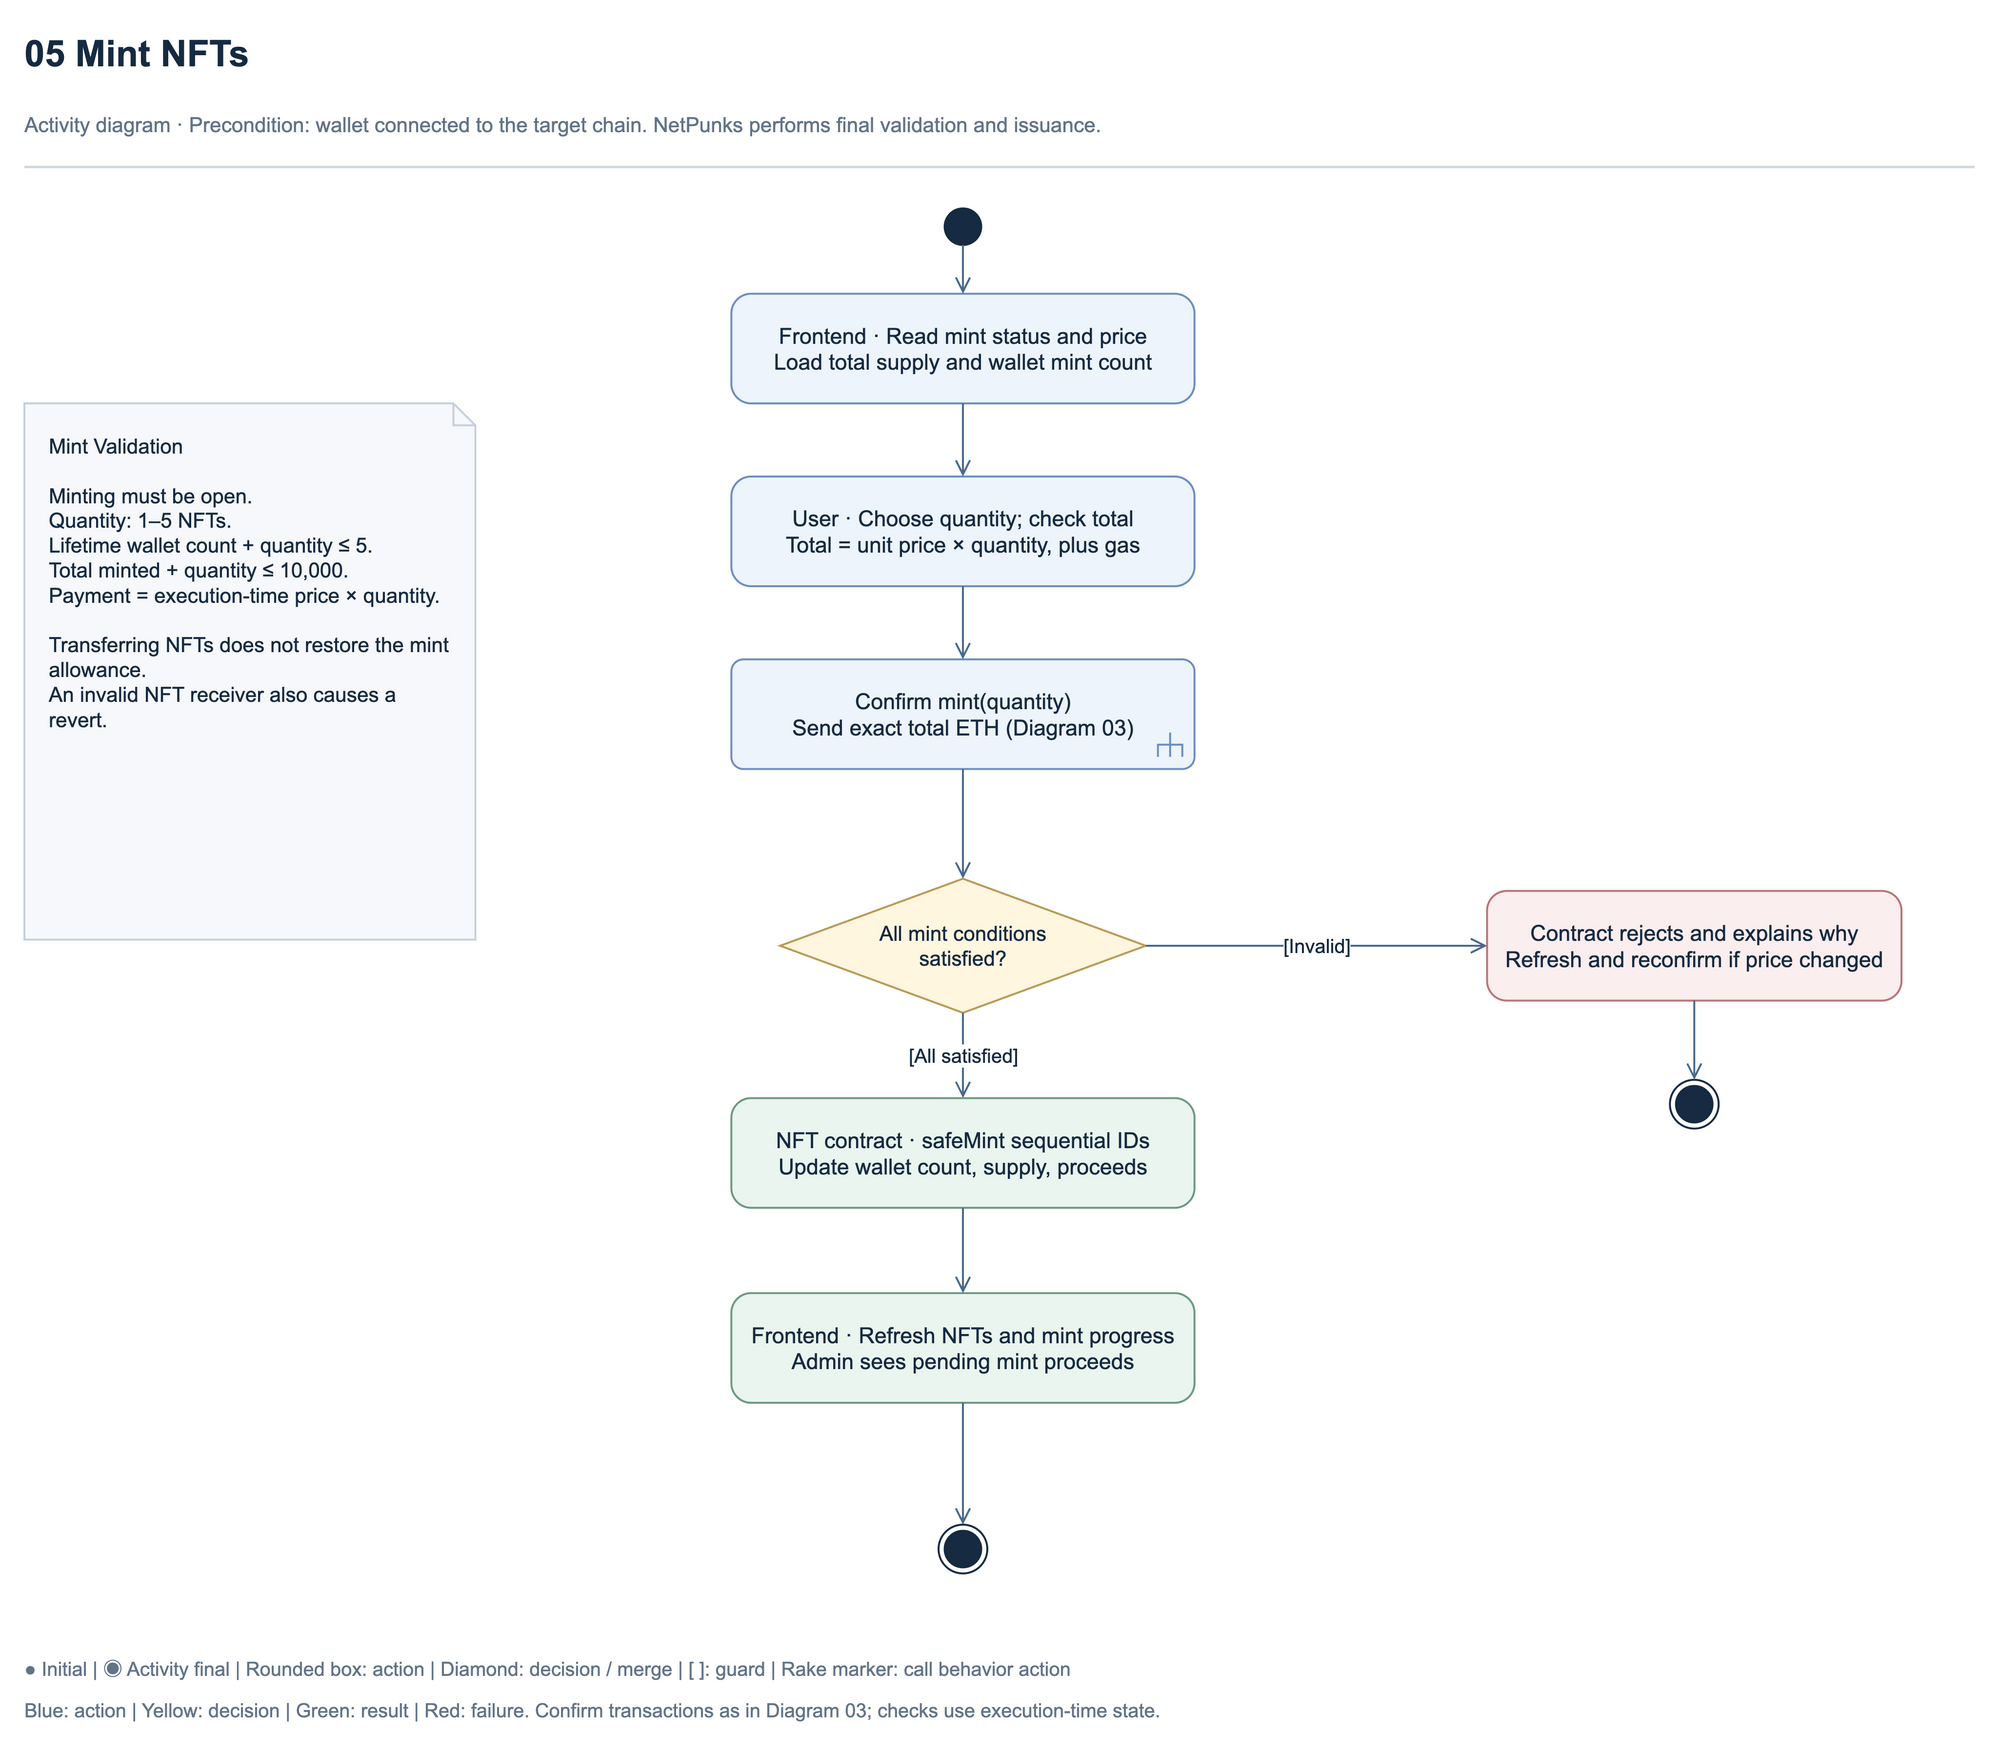

The diagram above was exported from draw.io. Its source (the exported page's mxGraphModel, read from the mxfile embedded in the PNG):
<mxGraphModel dx="1740" dy="1470" grid="1" gridSize="10" guides="1" tooltips="1" connect="1" arrows="1" fold="1" page="1" pageScale="1" pageWidth="1740" pageHeight="1470" math="0" shadow="0" background="#ffffff">
  <root>
    <mxCell id="0" />
    <mxCell id="1" parent="0" />
    <mxCell id="title" value="05  Mint NFTs" style="html=1;whiteSpace=wrap;fontColor=#162b42;strokeWidth=1.6;text;strokeColor=none;fillColor=none;align=left;verticalAlign=middle;fontStyle=1;fontColor=#162b42;spacing=0;fontFamily=Arial;fontSize=30;" vertex="1" parent="1">
      <mxGeometry x="70" y="38" width="1580" height="50" as="geometry" />
    </mxCell>
    <mxCell id="subtitle" value="Activity diagram · Precondition: wallet connected to the target chain. NetPunks performs final validation and issuance." style="html=1;whiteSpace=wrap;fontColor=#162b42;strokeWidth=1.6;text;strokeColor=none;fillColor=none;align=left;verticalAlign=middle;fontStyle=0;fontColor=#627489;spacing=0;fontFamily=Arial;fontSize=17;" vertex="1" parent="1">
      <mxGeometry x="70" y="99" width="1580" height="45" as="geometry" />
    </mxCell>
    <mxCell id="header-rule" value="" style="html=1;whiteSpace=wrap;fontColor=#162b42;strokeWidth=1.6;rounded=0;fillColor=#ced8e4;strokeColor=none;fontFamily=Arial;fontSize=18;" vertex="1" parent="1">
      <mxGeometry x="70" y="155" width="1600" height="2" as="geometry" />
    </mxCell>
    <mxCell id="start" value="" style="html=1;whiteSpace=wrap;fontColor=#162b42;strokeWidth=1.6;ellipse;aspect=fixed;fillColor=#162b42;strokeColor=#162b42;fontFamily=Arial;fontSize=18;" vertex="1" parent="1">
      <mxGeometry x="825" y="190" width="30" height="30" as="geometry" />
    </mxCell>
    <mxCell id="read" value="Frontend · Read mint status and price&lt;br&gt;Load total supply and wallet mint count" style="html=1;whiteSpace=wrap;fontColor=#162b42;strokeWidth=1.6;rounded=1;arcSize=18;fillColor=#edf4fc;strokeColor=#6c8ebf;spacing=12;fontFamily=Arial;fontSize=18;" vertex="1" parent="1">
      <mxGeometry x="650" y="260" width="380" height="90" as="geometry" />
    </mxCell>
    <mxCell id="quantity" value="User · Choose quantity; check total&lt;br&gt;Total = unit price × quantity, plus gas" style="html=1;whiteSpace=wrap;fontColor=#162b42;strokeWidth=1.6;rounded=1;arcSize=18;fillColor=#edf4fc;strokeColor=#6c8ebf;spacing=12;fontFamily=Arial;fontSize=18;" vertex="1" parent="1">
      <mxGeometry x="650" y="410" width="380" height="90" as="geometry" />
    </mxCell>
    <mxCell id="send" value="Confirm mint(quantity)&lt;br&gt;Send exact total ETH (Diagram 03)" style="html=1;whiteSpace=wrap;fontColor=#162b42;strokeWidth=1.6;shape=mxgraph.sysml.callBehAct;align=center;fillColor=#edf4fc;strokeColor=#6c8ebf;spacing=12;fontFamily=Arial;fontSize=18;" vertex="1" parent="1">
      <mxGeometry x="650" y="560" width="380" height="90" as="geometry" />
    </mxCell>
    <mxCell id="rules" value="All mint conditions&lt;br&gt;satisfied?" style="html=1;whiteSpace=wrap;fontColor=#162b42;strokeWidth=1.6;rhombus;fillColor=#fff6df;strokeColor=#b99b57;spacing=10;fontFamily=Arial;fontSize=17;" vertex="1" parent="1">
      <mxGeometry x="690" y="740" width="300" height="110" as="geometry" />
    </mxCell>
    <mxCell id="mint" value="NFT contract · safeMint sequential IDs&lt;br&gt;Update wallet count, supply, proceeds" style="html=1;whiteSpace=wrap;fontColor=#162b42;strokeWidth=1.6;rounded=1;arcSize=18;fillColor=#eaf5ef;strokeColor=#6b9a81;spacing=12;fontFamily=Arial;fontSize=18;" vertex="1" parent="1">
      <mxGeometry x="650" y="920" width="380" height="90" as="geometry" />
    </mxCell>
    <mxCell id="refresh" value="Frontend · Refresh NFTs and mint progress&lt;br&gt;Admin sees pending mint proceeds" style="html=1;whiteSpace=wrap;fontColor=#162b42;strokeWidth=1.6;rounded=1;arcSize=18;fillColor=#eaf5ef;strokeColor=#6b9a81;spacing=12;fontFamily=Arial;fontSize=18;" vertex="1" parent="1">
      <mxGeometry x="650" y="1080" width="380" height="90" as="geometry" />
    </mxCell>
    <mxCell id="end" value="" style="html=1;whiteSpace=wrap;fontColor=#162b42;strokeWidth=1.6;shape=mxgraph.sysml.actFinal;fillColor=#ffffff;strokeColor=#162b42;fontFamily=Arial;fontSize=18;" vertex="1" parent="1">
      <mxGeometry x="820" y="1270" width="40" height="40" as="geometry" />
    </mxCell>
    <mxCell id="failure" value="Contract rejects and explains why&lt;br&gt;Refresh and reconfirm if price changed" style="html=1;whiteSpace=wrap;fontColor=#162b42;strokeWidth=1.6;rounded=1;arcSize=18;fillColor=#fbeeee;strokeColor=#b87676;spacing=12;fontFamily=Arial;fontSize=18;" vertex="1" parent="1">
      <mxGeometry x="1270" y="750" width="340" height="90" as="geometry" />
    </mxCell>
    <mxCell id="failure-end" value="" style="html=1;whiteSpace=wrap;fontColor=#162b42;strokeWidth=1.6;shape=mxgraph.sysml.actFinal;fillColor=#ffffff;strokeColor=#162b42;fontFamily=Arial;fontSize=18;" vertex="1" parent="1">
      <mxGeometry x="1420" y="905" width="40" height="40" as="geometry" />
    </mxCell>
    <mxCell id="edge-rules-failure" value="[Invalid]" style="edgeStyle=orthogonalEdgeStyle;rounded=1;orthogonalLoop=1;jettySize=auto;html=1;strokeWidth=1.6;strokeColor=#486a90;fontColor=#162b42;labelBackgroundColor=#ffffff;endArrow=open;endSize=10;exitX=1;exitY=0.5;exitDx=0;exitDy=0;entryX=0;entryY=0.5;entryDx=0;entryDy=0;fontFamily=Arial;fontSize=16;" edge="1" parent="1" source="rules" target="failure">
      <mxGeometry relative="1" as="geometry" />
    </mxCell>
    <mxCell id="edge-failure-failure-end" value="" style="edgeStyle=orthogonalEdgeStyle;rounded=1;orthogonalLoop=1;jettySize=auto;html=1;strokeWidth=1.6;strokeColor=#486a90;fontColor=#162b42;labelBackgroundColor=#ffffff;endArrow=open;endSize=10;exitX=0.5;exitY=1;exitDx=0;exitDy=0;entryX=0.5;entryY=0;entryDx=0;entryDy=0;fontFamily=Arial;fontSize=16;" edge="1" parent="1" source="failure" target="failure-end">
      <mxGeometry relative="1" as="geometry" />
    </mxCell>
    <mxCell id="edge-start-read" value="" style="edgeStyle=orthogonalEdgeStyle;rounded=1;orthogonalLoop=1;jettySize=auto;html=1;strokeWidth=1.6;strokeColor=#486a90;fontColor=#162b42;labelBackgroundColor=#ffffff;endArrow=open;endSize=10;exitX=0.5;exitY=1;exitDx=0;exitDy=0;entryX=0.5;entryY=0;entryDx=0;entryDy=0;fontFamily=Arial;fontSize=16;" edge="1" parent="1" source="start" target="read">
      <mxGeometry relative="1" as="geometry" />
    </mxCell>
    <mxCell id="edge-read-quantity" value="" style="edgeStyle=orthogonalEdgeStyle;rounded=1;orthogonalLoop=1;jettySize=auto;html=1;strokeWidth=1.6;strokeColor=#486a90;fontColor=#162b42;labelBackgroundColor=#ffffff;endArrow=open;endSize=10;exitX=0.5;exitY=1;exitDx=0;exitDy=0;entryX=0.5;entryY=0;entryDx=0;entryDy=0;fontFamily=Arial;fontSize=16;" edge="1" parent="1" source="read" target="quantity">
      <mxGeometry relative="1" as="geometry" />
    </mxCell>
    <mxCell id="edge-quantity-send" value="" style="edgeStyle=orthogonalEdgeStyle;rounded=1;orthogonalLoop=1;jettySize=auto;html=1;strokeWidth=1.6;strokeColor=#486a90;fontColor=#162b42;labelBackgroundColor=#ffffff;endArrow=open;endSize=10;exitX=0.5;exitY=1;exitDx=0;exitDy=0;entryX=0.5;entryY=0;entryDx=0;entryDy=0;fontFamily=Arial;fontSize=16;" edge="1" parent="1" source="quantity" target="send">
      <mxGeometry relative="1" as="geometry" />
    </mxCell>
    <mxCell id="edge-send-rules" value="" style="edgeStyle=orthogonalEdgeStyle;rounded=1;orthogonalLoop=1;jettySize=auto;html=1;strokeWidth=1.6;strokeColor=#486a90;fontColor=#162b42;labelBackgroundColor=#ffffff;endArrow=open;endSize=10;exitX=0.5;exitY=1;exitDx=0;exitDy=0;entryX=0.5;entryY=0;entryDx=0;entryDy=0;fontFamily=Arial;fontSize=16;" edge="1" parent="1" source="send" target="rules">
      <mxGeometry relative="1" as="geometry" />
    </mxCell>
    <mxCell id="edge-rules-mint" value="[All satisfied]" style="edgeStyle=orthogonalEdgeStyle;rounded=1;orthogonalLoop=1;jettySize=auto;html=1;strokeWidth=1.6;strokeColor=#486a90;fontColor=#162b42;labelBackgroundColor=#ffffff;endArrow=open;endSize=10;exitX=0.5;exitY=1;exitDx=0;exitDy=0;entryX=0.5;entryY=0;entryDx=0;entryDy=0;fontFamily=Arial;fontSize=16;" edge="1" parent="1" source="rules" target="mint">
      <mxGeometry relative="1" as="geometry" />
    </mxCell>
    <mxCell id="edge-mint-refresh" value="" style="edgeStyle=orthogonalEdgeStyle;rounded=1;orthogonalLoop=1;jettySize=auto;html=1;strokeWidth=1.6;strokeColor=#486a90;fontColor=#162b42;labelBackgroundColor=#ffffff;endArrow=open;endSize=10;exitX=0.5;exitY=1;exitDx=0;exitDy=0;entryX=0.5;entryY=0;entryDx=0;entryDy=0;fontFamily=Arial;fontSize=16;" edge="1" parent="1" source="mint" target="refresh">
      <mxGeometry relative="1" as="geometry" />
    </mxCell>
    <mxCell id="edge-refresh-end" value="" style="edgeStyle=orthogonalEdgeStyle;rounded=1;orthogonalLoop=1;jettySize=auto;html=1;strokeWidth=1.6;strokeColor=#486a90;fontColor=#162b42;labelBackgroundColor=#ffffff;endArrow=open;endSize=10;exitX=0.5;exitY=1;exitDx=0;exitDy=0;entryX=0.5;entryY=0;entryDx=0;entryDy=0;fontFamily=Arial;fontSize=16;" edge="1" parent="1" source="refresh" target="end">
      <mxGeometry relative="1" as="geometry" />
    </mxCell>
    <mxCell id="mint-rules" value="Mint Validation&lt;br&gt;&lt;br&gt;Minting must be open.&lt;br&gt;Quantity: 1–5 NFTs.&lt;br&gt;Lifetime wallet count + quantity ≤ 5.&lt;br&gt;Total minted + quantity ≤ 10,000.&lt;br&gt;Payment = execution-time price × quantity.&lt;br&gt;&lt;br&gt;Transferring NFTs does not restore the mint allowance.&lt;br&gt;An invalid NFT receiver also causes a revert." style="html=1;whiteSpace=wrap;fontColor=#162b42;strokeWidth=1.6;shape=note;size=18;backgroundOutline=1;fillColor=#f6f8fb;strokeColor=#c5d1df;align=left;verticalAlign=top;spacing=20;fontFamily=Arial;fontSize=17;" vertex="1" parent="1">
      <mxGeometry x="70" y="350" width="370" height="440" as="geometry" />
    </mxCell>
    <mxCell id="legend" value="● Initial  |  ◉ Activity final  |  Rounded box: action  |  Diamond: decision / merge  |  [ ]: guard  |  Rake marker: call behavior action" style="html=1;whiteSpace=wrap;fontColor=#162b42;strokeWidth=1.6;text;strokeColor=none;fillColor=none;align=left;verticalAlign=middle;fontStyle=0;fontColor=#627489;spacing=0;fontFamily=Arial;fontSize=16;" vertex="1" parent="1">
      <mxGeometry x="70" y="1375" width="1600" height="26" as="geometry" />
    </mxCell>
    <mxCell id="convention" value="Blue: action  |  Yellow: decision  |  Green: result  |  Red: failure. Confirm transactions as in Diagram 03; checks use execution-time state." style="html=1;whiteSpace=wrap;fontColor=#162b42;strokeWidth=1.6;text;strokeColor=none;fillColor=none;align=left;verticalAlign=middle;fontStyle=0;fontColor=#627489;spacing=0;fontFamily=Arial;fontSize=16;" vertex="1" parent="1">
      <mxGeometry x="70" y="1409" width="1600" height="26" as="geometry" />
    </mxCell>
  </root>
</mxGraphModel>